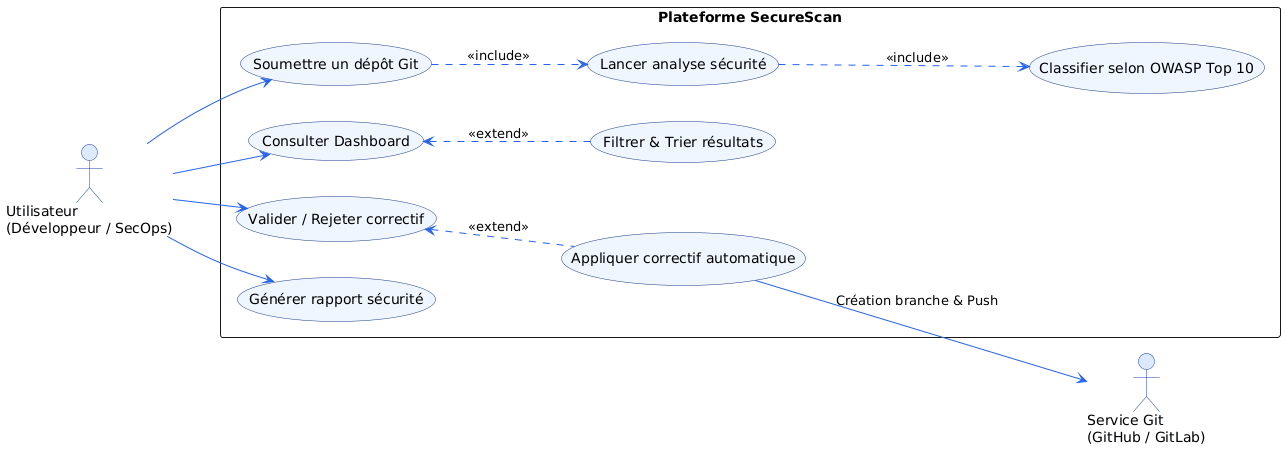

The diagram above was rendered by PlantUML. Its source (embedded in the PNG):
@startuml
left to right direction
skinparam packageStyle rectangle
skinparam shadowing false

skinparam usecase {
  BackgroundColor #EFF6FF
  BorderColor #1E3A8A
  ArrowColor #2563EB
}

skinparam actor {
  BackgroundColor #DBEAFE
  BorderColor #1E40AF
}

actor "Utilisateur\n(Développeur / SecOps)" as User
actor "Service Git\n(GitHub / GitLab)" as Git

rectangle "Plateforme SecureScan" {

  usecase "Soumettre un dépôt Git" as UC1
  usecase "Lancer analyse sécurité" as UC2
  usecase "Classifier selon OWASP Top 10" as UC3
  usecase "Consulter Dashboard" as UC4
  usecase "Filtrer & Trier résultats" as UC5
  usecase "Valider / Rejeter correctif" as UC6
  usecase "Appliquer correctif automatique" as UC7
  usecase "Générer rapport sécurité" as UC8
}

User --> UC1
User --> UC4
User --> UC6
User --> UC8

UC1 ..> UC2 : <<include>>
UC2 ..> UC3 : <<include>>

' UC5 mở rộng cho UC4 (Tùy chọn lọc khi xem Dashboard)
UC4 <.. UC5 : <<extend>>

' UC7 mở rộng cho UC6 (Chỉ áp dụng khi chọn Valider)
UC6 <.. UC7 : <<extend>>

UC7 --> Git : Création branche & Push
@enduml